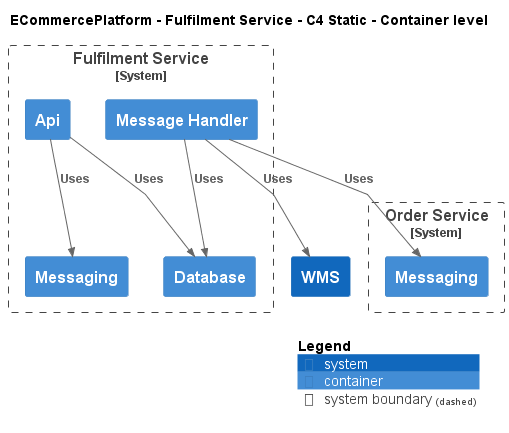

The diagram above was rendered by PlantUML. Its source (embedded in the PNG):
@startuml
!include ..\..\..\.c4s\C4_Container.puml

AddElementTag("c4interflow:lifecycle:new", $bgColor=green, $fontColor=#ffffff, $borderColor=green, $shadowing="False")
AddElementTag("c4interflow:lifecycle:changed", $bgColor=orange, $fontColor=#ffffff, $borderColor=orange, $shadowing="False")
AddElementTag("c4interflow:lifecycle:removed", $bgColor=red, $fontColor=#ffffff, $borderColor=red, $shadowing="False")

AddRelTag("c4interflow:lifecycle:new", $textColor=green, $lineColor=green)
AddRelTag("c4interflow:lifecycle:changed", $textColor=orange, $lineColor=orange)
AddRelTag("c4interflow:lifecycle:removed", $textColor=red, $lineColor=red)

SHOW_PERSON_PORTRAIT()
LAYOUT_TOP_DOWN()

skinparam linetype polyline

title ECommercePlatform - Fulfilment Service - C4 Static - Container level


System_Boundary(ECommercePlatform.SoftwareSystems.FulfilmentService, "Fulfilment Service") {
    Container(ECommercePlatform.SoftwareSystems.FulfilmentService.Containers.Api, "Api", "", "")
    Container(ECommercePlatform.SoftwareSystems.FulfilmentService.Containers.Database, "Database", "", "")
    Container(ECommercePlatform.SoftwareSystems.FulfilmentService.Containers.Messaging, "Messaging", "", "")
    Container(ECommercePlatform.SoftwareSystems.FulfilmentService.Containers.MessageHandler, "Message Handler", "", "")
}

System_Boundary(ECommercePlatform.SoftwareSystems.OrderService, "Order Service") {
    Container(ECommercePlatform.SoftwareSystems.OrderService.Containers.Messaging, "Messaging", "", "")
}
System(ECommercePlatform.SoftwareSystems.WMS, "WMS", "")

Rel(ECommercePlatform.SoftwareSystems.FulfilmentService.Containers.Api, ECommercePlatform.SoftwareSystems.FulfilmentService.Containers.Database, "Uses")
Rel(ECommercePlatform.SoftwareSystems.FulfilmentService.Containers.Api, ECommercePlatform.SoftwareSystems.FulfilmentService.Containers.Messaging, "Uses")
Rel(ECommercePlatform.SoftwareSystems.FulfilmentService.Containers.MessageHandler, ECommercePlatform.SoftwareSystems.OrderService.Containers.Messaging, "Uses")
Rel(ECommercePlatform.SoftwareSystems.FulfilmentService.Containers.MessageHandler, ECommercePlatform.SoftwareSystems.FulfilmentService.Containers.Database, "Uses")
Rel(ECommercePlatform.SoftwareSystems.FulfilmentService.Containers.MessageHandler, ECommercePlatform.SoftwareSystems.WMS, "Uses")


SHOW_LEGEND()
@enduml